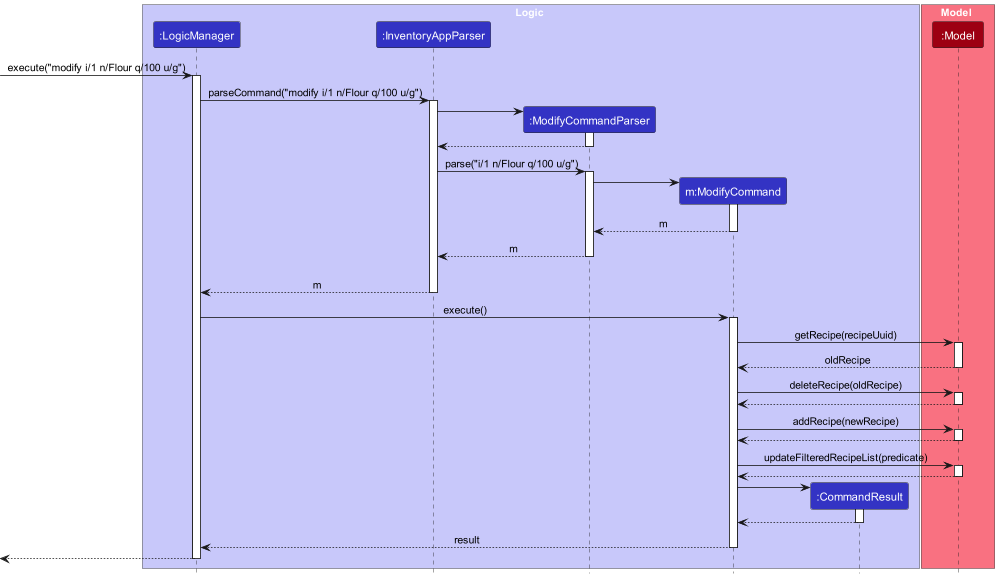

The diagram above was rendered by PlantUML. Its source (embedded in the PNG):
@startuml
!include style.puml
skinparam ArrowFontStyle plain

box Logic LOGIC_COLOR_T1
participant ":LogicManager" as LogicManager LOGIC_COLOR
participant ":InventoryAppParser" as InventoryAppParser LOGIC_COLOR
participant ":ModifyCommandParser" as ModifyCommandParser LOGIC_COLOR
participant "m:ModifyCommand" as ModifyCommand LOGIC_COLOR
participant ":CommandResult" as CommandResult LOGIC_COLOR
end box

box Model MODEL_COLOR_T1
participant ":Model" as Model MODEL_COLOR
end box

[-> LogicManager : execute("modify i/1 n/Flour q/100 u/g")
activate LogicManager

LogicManager -> InventoryAppParser : parseCommand("modify i/1 n/Flour q/100 u/g")
activate InventoryAppParser

create ModifyCommandParser
InventoryAppParser -> ModifyCommandParser
activate ModifyCommandParser

ModifyCommandParser --> InventoryAppParser
deactivate ModifyCommandParser

InventoryAppParser -> ModifyCommandParser : parse("i/1 n/Flour q/100 u/g")
activate ModifyCommandParser

create ModifyCommand
ModifyCommandParser -> ModifyCommand
activate ModifyCommand

ModifyCommand --> ModifyCommandParser : m
deactivate ModifyCommand

ModifyCommandParser --> InventoryAppParser : m
deactivate ModifyCommandParser
'Hidden arrow to position the destroy marker below the end of the activation bar.
ModifyCommandParser -[hidden]-> InventoryAppParser

InventoryAppParser --> LogicManager : m
deactivate InventoryAppParser

LogicManager -> ModifyCommand : execute()
activate ModifyCommand


ModifyCommand -> Model : getRecipe(recipeUuid)
activate Model

Model --> ModifyCommand : oldRecipe
deactivate Model


ModifyCommand -> Model : deleteRecipe(oldRecipe)
activate Model

Model --> ModifyCommand
deactivate Model

ModifyCommand -> Model : addRecipe(newRecipe)
activate Model

Model --> ModifyCommand
deactivate Model

ModifyCommand -> Model : updateFilteredRecipeList(predicate)
activate Model

Model --> ModifyCommand
deactivate Model


create CommandResult
ModifyCommand -> CommandResult
activate CommandResult

CommandResult --> ModifyCommand
deactivate CommandResult

ModifyCommand --> LogicManager : result
deactivate ModifyCommand

[<--LogicManager
deactivate LogicManager
@enduml